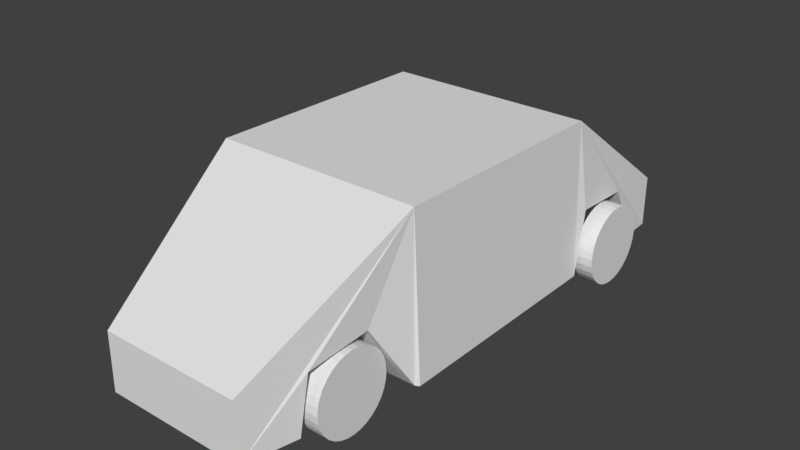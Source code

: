 # Source: Car.blend  (saved by Blender 2.79.0; exported with 4.5.12 LTS)
import bpy
from mathutils import Matrix  # noqa: F401  (used for matrix-valued properties, if any)

bpy.ops.wm.read_factory_settings(use_empty=True)
scene = bpy.context.scene
scene.name = 'Scene'

# ---- collections
col_collection_1 = bpy.data.collections.new('Collection 1'); scene.collection.children.link(col_collection_1)

# ---- world
world_world = bpy.data.worlds.new('World'); scene.world = world_world
world_world.color = (0.05088, 0.05088, 0.05088)
world_world.use_sun_shadow = False
world_world.sun_shadow_jitter_overblur = 0.0
world_world.cycles.sampling_method = 'MANUAL'

# ---- meshes
me_cube = bpy.data.meshes.new('Cube')
me_cube.from_pydata([(-0.9344, -1.0, -1.0), (-0.8748, -1.0, 0.3486), (-0.9335, 1.076, -0.4455), (-0.8748, 1.0, 0.3154), (0.9344, -1.0, -1.0), (0.8748, -1.0, 0.3486), (0.9335, 1.076, -0.4455), (0.8748, 1.0, 0.3154), (-0.61, -2.373, -1.0), (-0.6013, -2.373, -0.5048), (0.6013, -2.373, -0.5048), (0.61, -2.373, -1.0), (-0.9017, 2.155, -0.5568), (-0.9017, 2.155, -1.0), (0.9017, 2.155, -1.0), (0.9017, 2.155, -0.5568), (0.9344, 0.9732, -1.0), (-0.9344, 0.9732, -1.0), (0.9126, 1.629, -0.4907), (-0.9135, 1.629, -0.4907), (0.9112, 1.892, -1.0), (-0.9112, 1.892, -1.0), (-0.724, -1.852, -0.5239), (0.7239, -1.853, -0.5239), (-0.7087, -1.93, -1.0), (0.7085, -1.93, -1.0), (-0.7907, -1.365, -0.4298), (0.7909, -1.364, -0.4298), (-0.9047, -1.015, -1.0), (0.9042, -1.017, -1.0)], [], [(0, 1, 3, 2, 17), (7, 6, 18, 20, 14, 15), (6, 7, 5, 4, 16), (5, 1, 9, 10), (2, 6, 16, 17), (7, 3, 1, 5), (11, 10, 9, 8), (4, 5, 10, 11, 25, 23, 27, 29), (1, 0, 28, 26, 22, 24, 8, 9), (0, 4, 29, 28), (13, 12, 15, 14), (6, 2, 19, 18), (3, 7, 15, 12), (2, 3, 12, 13, 21, 19), (17, 16, 4, 0), (18, 19, 21, 20), (20, 21, 13, 14), (22, 23, 25, 24), (24, 25, 11, 8), (26, 27, 23, 22), (28, 29, 27, 26)])
me_cube.use_remesh_preserve_volume = False
me_cube.use_remesh_preserve_attributes = False
me_cube.use_mirror_x = True
me_cube.update()
me_cylinder_004 = bpy.data.meshes.new('Cylinder.004')
me_cylinder_004.from_pydata([(0.2323, 1.0, -0.0004559), (-0.2323, 1.0, 0.0004556), (0.2324, 0.9808, 0.1946), (-0.2322, 0.9808, 0.1955), (0.2325, 0.9239, 0.3822), (-0.2321, 0.9239, 0.3831), (0.2326, 0.8315, 0.5551), (-0.2321, 0.8315, 0.556), (0.2326, 0.7071, 0.7067), (-0.232, 0.7071, 0.7076), (0.2327, 0.5556, 0.831), (-0.2319, 0.5556, 0.8319), (0.2327, 0.3827, 0.9234), (-0.2319, 0.3827, 0.9243), (0.2328, 0.1951, 0.9803), (-0.2319, 0.1951, 0.9812), (0.2328, -1.49e-07, 0.9995), (-0.2319, -1.49e-07, 1.0), (0.2328, -0.1951, 0.9803), (-0.2319, -0.1951, 0.9812), (0.2327, -0.3827, 0.9234), (-0.2319, -0.3827, 0.9243), (0.2327, -0.5556, 0.831), (-0.2319, -0.5556, 0.8319), (0.2326, -0.7071, 0.7067), (-0.232, -0.7071, 0.7076), (0.2326, -0.8315, 0.5551), (-0.2321, -0.8315, 0.556), (0.2325, -0.9239, 0.3822), (-0.2321, -0.9239, 0.3831), (0.2324, -0.9808, 0.1946), (-0.2322, -0.9808, 0.1955), (0.2323, -1.0, -0.0004563), (-0.2323, -1.0, 0.0004553), (0.2322, -0.9808, -0.1955), (-0.2324, -0.9808, -0.1946), (0.2321, -0.9239, -0.3831), (-0.2325, -0.9239, -0.3822), (0.2321, -0.8315, -0.556), (-0.2326, -0.8315, -0.5551), (0.232, -0.7071, -0.7076), (-0.2326, -0.7071, -0.7067), (0.2319, -0.5556, -0.8319), (-0.2327, -0.5556, -0.831), (0.2319, -0.3827, -0.9243), (-0.2327, -0.3827, -0.9234), (0.2319, -0.1951, -0.9812), (-0.2328, -0.1951, -0.9803), (0.2319, 7.153e-07, -1.0), (-0.2328, 7.153e-07, -0.9995), (0.2319, 0.1951, -0.9812), (-0.2328, 0.1951, -0.9803), (0.2319, 0.3827, -0.9243), (-0.2327, 0.3827, -0.9234), (0.2319, 0.5556, -0.8319), (-0.2327, 0.5556, -0.831), (0.232, 0.7071, -0.7076), (-0.2326, 0.7071, -0.7067), (0.2321, 0.8315, -0.556), (-0.2326, 0.8315, -0.5551), (0.2321, 0.9239, -0.3831), (-0.2325, 0.9239, -0.3822), (0.2322, 0.9808, -0.1955), (-0.2324, 0.9808, -0.1946)], [], [(0, 1, 3, 2), (2, 3, 5, 4), (4, 5, 7, 6), (6, 7, 9, 8), (8, 9, 11, 10), (10, 11, 13, 12), (12, 13, 15, 14), (14, 15, 17, 16), (16, 17, 19, 18), (18, 19, 21, 20), (20, 21, 23, 22), (22, 23, 25, 24), (24, 25, 27, 26), (26, 27, 29, 28), (28, 29, 31, 30), (30, 31, 33, 32), (32, 33, 35, 34), (34, 35, 37, 36), (36, 37, 39, 38), (38, 39, 41, 40), (40, 41, 43, 42), (42, 43, 45, 44), (44, 45, 47, 46), (46, 47, 49, 48), (48, 49, 51, 50), (50, 51, 53, 52), (52, 53, 55, 54), (54, 55, 57, 56), (56, 57, 59, 58), (58, 59, 61, 60), (3, 1, 63, 61, 59, 57, 55, 53, 51, 49, 47, 45, 43, 41, 39, 37, 35, 33, 31, 29, 27, 25, 23, 21, 19, 17, 15, 13, 11, 9, 7, 5), (60, 61, 63, 62), (62, 63, 1, 0), (0, 2, 4, 6, 8, 10, 12, 14, 16, 18, 20, 22, 24, 26, 28, 30, 32, 34, 36, 38, 40, 42, 44, 46, 48, 50, 52, 54, 56, 58, 60, 62)])
me_cylinder_004.use_remesh_preserve_volume = False
me_cylinder_004.use_remesh_preserve_attributes = False
me_cylinder_004.use_mirror_vertex_groups = False
me_cylinder_004.update()
me_cylinder_003 = bpy.data.meshes.new('Cylinder.003')
me_cylinder_003.from_pydata([(0.2323, 1.0, -0.0004559), (-0.2323, 1.0, 0.0004556), (0.2324, 0.9808, 0.1946), (-0.2322, 0.9808, 0.1955), (0.2325, 0.9239, 0.3822), (-0.2321, 0.9239, 0.3831), (0.2326, 0.8315, 0.5551), (-0.2321, 0.8315, 0.556), (0.2326, 0.7071, 0.7067), (-0.232, 0.7071, 0.7076), (0.2327, 0.5556, 0.831), (-0.2319, 0.5556, 0.8319), (0.2327, 0.3827, 0.9234), (-0.2319, 0.3827, 0.9243), (0.2328, 0.1951, 0.9803), (-0.2319, 0.1951, 0.9812), (0.2328, -1.49e-07, 0.9995), (-0.2319, -1.49e-07, 1.0), (0.2328, -0.1951, 0.9803), (-0.2319, -0.1951, 0.9812), (0.2327, -0.3827, 0.9234), (-0.2319, -0.3827, 0.9243), (0.2327, -0.5556, 0.831), (-0.2319, -0.5556, 0.8319), (0.2326, -0.7071, 0.7067), (-0.232, -0.7071, 0.7076), (0.2326, -0.8315, 0.5551), (-0.2321, -0.8315, 0.556), (0.2325, -0.9239, 0.3822), (-0.2321, -0.9239, 0.3831), (0.2324, -0.9808, 0.1946), (-0.2322, -0.9808, 0.1955), (0.2323, -1.0, -0.0004563), (-0.2323, -1.0, 0.0004553), (0.2322, -0.9808, -0.1955), (-0.2324, -0.9808, -0.1946), (0.2321, -0.9239, -0.3831), (-0.2325, -0.9239, -0.3822), (0.2321, -0.8315, -0.556), (-0.2326, -0.8315, -0.5551), (0.232, -0.7071, -0.7076), (-0.2326, -0.7071, -0.7067), (0.2319, -0.5556, -0.8319), (-0.2327, -0.5556, -0.831), (0.2319, -0.3827, -0.9243), (-0.2327, -0.3827, -0.9234), (0.2319, -0.1951, -0.9812), (-0.2328, -0.1951, -0.9803), (0.2319, 7.153e-07, -1.0), (-0.2328, 7.153e-07, -0.9995), (0.2319, 0.1951, -0.9812), (-0.2328, 0.1951, -0.9803), (0.2319, 0.3827, -0.9243), (-0.2327, 0.3827, -0.9234), (0.2319, 0.5556, -0.8319), (-0.2327, 0.5556, -0.831), (0.232, 0.7071, -0.7076), (-0.2326, 0.7071, -0.7067), (0.2321, 0.8315, -0.556), (-0.2326, 0.8315, -0.5551), (0.2321, 0.9239, -0.3831), (-0.2325, 0.9239, -0.3822), (0.2322, 0.9808, -0.1955), (-0.2324, 0.9808, -0.1946)], [], [(0, 1, 3, 2), (2, 3, 5, 4), (4, 5, 7, 6), (6, 7, 9, 8), (8, 9, 11, 10), (10, 11, 13, 12), (12, 13, 15, 14), (14, 15, 17, 16), (16, 17, 19, 18), (18, 19, 21, 20), (20, 21, 23, 22), (22, 23, 25, 24), (24, 25, 27, 26), (26, 27, 29, 28), (28, 29, 31, 30), (30, 31, 33, 32), (32, 33, 35, 34), (34, 35, 37, 36), (36, 37, 39, 38), (38, 39, 41, 40), (40, 41, 43, 42), (42, 43, 45, 44), (44, 45, 47, 46), (46, 47, 49, 48), (48, 49, 51, 50), (50, 51, 53, 52), (52, 53, 55, 54), (54, 55, 57, 56), (56, 57, 59, 58), (58, 59, 61, 60), (3, 1, 63, 61, 59, 57, 55, 53, 51, 49, 47, 45, 43, 41, 39, 37, 35, 33, 31, 29, 27, 25, 23, 21, 19, 17, 15, 13, 11, 9, 7, 5), (60, 61, 63, 62), (62, 63, 1, 0), (0, 2, 4, 6, 8, 10, 12, 14, 16, 18, 20, 22, 24, 26, 28, 30, 32, 34, 36, 38, 40, 42, 44, 46, 48, 50, 52, 54, 56, 58, 60, 62)])
me_cylinder_003.use_remesh_preserve_volume = False
me_cylinder_003.use_remesh_preserve_attributes = False
me_cylinder_003.use_mirror_vertex_groups = False
me_cylinder_003.update()
me_cylinder_002 = bpy.data.meshes.new('Cylinder.002')
me_cylinder_002.from_pydata([(0.2323, 1.0, -0.0004559), (-0.2323, 1.0, 0.0004556), (0.2324, 0.9808, 0.1946), (-0.2322, 0.9808, 0.1955), (0.2325, 0.9239, 0.3822), (-0.2321, 0.9239, 0.3831), (0.2326, 0.8315, 0.5551), (-0.2321, 0.8315, 0.556), (0.2326, 0.7071, 0.7067), (-0.232, 0.7071, 0.7076), (0.2327, 0.5556, 0.831), (-0.2319, 0.5556, 0.8319), (0.2327, 0.3827, 0.9234), (-0.2319, 0.3827, 0.9243), (0.2328, 0.1951, 0.9803), (-0.2319, 0.1951, 0.9812), (0.2328, -1.49e-07, 0.9995), (-0.2319, -1.49e-07, 1.0), (0.2328, -0.1951, 0.9803), (-0.2319, -0.1951, 0.9812), (0.2327, -0.3827, 0.9234), (-0.2319, -0.3827, 0.9243), (0.2327, -0.5556, 0.831), (-0.2319, -0.5556, 0.8319), (0.2326, -0.7071, 0.7067), (-0.232, -0.7071, 0.7076), (0.2326, -0.8315, 0.5551), (-0.2321, -0.8315, 0.556), (0.2325, -0.9239, 0.3822), (-0.2321, -0.9239, 0.3831), (0.2324, -0.9808, 0.1946), (-0.2322, -0.9808, 0.1955), (0.2323, -1.0, -0.0004563), (-0.2323, -1.0, 0.0004553), (0.2322, -0.9808, -0.1955), (-0.2324, -0.9808, -0.1946), (0.2321, -0.9239, -0.3831), (-0.2325, -0.9239, -0.3822), (0.2321, -0.8315, -0.556), (-0.2326, -0.8315, -0.5551), (0.232, -0.7071, -0.7076), (-0.2326, -0.7071, -0.7067), (0.2319, -0.5556, -0.8319), (-0.2327, -0.5556, -0.831), (0.2319, -0.3827, -0.9243), (-0.2327, -0.3827, -0.9234), (0.2319, -0.1951, -0.9812), (-0.2328, -0.1951, -0.9803), (0.2319, 7.153e-07, -1.0), (-0.2328, 7.153e-07, -0.9995), (0.2319, 0.1951, -0.9812), (-0.2328, 0.1951, -0.9803), (0.2319, 0.3827, -0.9243), (-0.2327, 0.3827, -0.9234), (0.2319, 0.5556, -0.8319), (-0.2327, 0.5556, -0.831), (0.232, 0.7071, -0.7076), (-0.2326, 0.7071, -0.7067), (0.2321, 0.8315, -0.556), (-0.2326, 0.8315, -0.5551), (0.2321, 0.9239, -0.3831), (-0.2325, 0.9239, -0.3822), (0.2322, 0.9808, -0.1955), (-0.2324, 0.9808, -0.1946)], [], [(0, 1, 3, 2), (2, 3, 5, 4), (4, 5, 7, 6), (6, 7, 9, 8), (8, 9, 11, 10), (10, 11, 13, 12), (12, 13, 15, 14), (14, 15, 17, 16), (16, 17, 19, 18), (18, 19, 21, 20), (20, 21, 23, 22), (22, 23, 25, 24), (24, 25, 27, 26), (26, 27, 29, 28), (28, 29, 31, 30), (30, 31, 33, 32), (32, 33, 35, 34), (34, 35, 37, 36), (36, 37, 39, 38), (38, 39, 41, 40), (40, 41, 43, 42), (42, 43, 45, 44), (44, 45, 47, 46), (46, 47, 49, 48), (48, 49, 51, 50), (50, 51, 53, 52), (52, 53, 55, 54), (54, 55, 57, 56), (56, 57, 59, 58), (58, 59, 61, 60), (3, 1, 63, 61, 59, 57, 55, 53, 51, 49, 47, 45, 43, 41, 39, 37, 35, 33, 31, 29, 27, 25, 23, 21, 19, 17, 15, 13, 11, 9, 7, 5), (60, 61, 63, 62), (62, 63, 1, 0), (0, 2, 4, 6, 8, 10, 12, 14, 16, 18, 20, 22, 24, 26, 28, 30, 32, 34, 36, 38, 40, 42, 44, 46, 48, 50, 52, 54, 56, 58, 60, 62)])
me_cylinder_002.use_remesh_preserve_volume = False
me_cylinder_002.use_remesh_preserve_attributes = False
me_cylinder_002.use_mirror_vertex_groups = False
me_cylinder_002.update()
me_cylinder_001 = bpy.data.meshes.new('Cylinder.001')
me_cylinder_001.from_pydata([(0.2323, 1.0, -0.0004559), (-0.2323, 1.0, 0.0004556), (0.2324, 0.9808, 0.1946), (-0.2322, 0.9808, 0.1955), (0.2325, 0.9239, 0.3822), (-0.2321, 0.9239, 0.3831), (0.2326, 0.8315, 0.5551), (-0.2321, 0.8315, 0.556), (0.2326, 0.7071, 0.7067), (-0.232, 0.7071, 0.7076), (0.2327, 0.5556, 0.831), (-0.2319, 0.5556, 0.8319), (0.2327, 0.3827, 0.9234), (-0.2319, 0.3827, 0.9243), (0.2328, 0.1951, 0.9803), (-0.2319, 0.1951, 0.9812), (0.2328, -1.49e-07, 0.9995), (-0.2319, -1.49e-07, 1.0), (0.2328, -0.1951, 0.9803), (-0.2319, -0.1951, 0.9812), (0.2327, -0.3827, 0.9234), (-0.2319, -0.3827, 0.9243), (0.2327, -0.5556, 0.831), (-0.2319, -0.5556, 0.8319), (0.2326, -0.7071, 0.7067), (-0.232, -0.7071, 0.7076), (0.2326, -0.8315, 0.5551), (-0.2321, -0.8315, 0.556), (0.2325, -0.9239, 0.3822), (-0.2321, -0.9239, 0.3831), (0.2324, -0.9808, 0.1946), (-0.2322, -0.9808, 0.1955), (0.2323, -1.0, -0.0004563), (-0.2323, -1.0, 0.0004553), (0.2322, -0.9808, -0.1955), (-0.2324, -0.9808, -0.1946), (0.2321, -0.9239, -0.3831), (-0.2325, -0.9239, -0.3822), (0.2321, -0.8315, -0.556), (-0.2326, -0.8315, -0.5551), (0.232, -0.7071, -0.7076), (-0.2326, -0.7071, -0.7067), (0.2319, -0.5556, -0.8319), (-0.2327, -0.5556, -0.831), (0.2319, -0.3827, -0.9243), (-0.2327, -0.3827, -0.9234), (0.2319, -0.1951, -0.9812), (-0.2328, -0.1951, -0.9803), (0.2319, 7.153e-07, -1.0), (-0.2328, 7.153e-07, -0.9995), (0.2319, 0.1951, -0.9812), (-0.2328, 0.1951, -0.9803), (0.2319, 0.3827, -0.9243), (-0.2327, 0.3827, -0.9234), (0.2319, 0.5556, -0.8319), (-0.2327, 0.5556, -0.831), (0.232, 0.7071, -0.7076), (-0.2326, 0.7071, -0.7067), (0.2321, 0.8315, -0.556), (-0.2326, 0.8315, -0.5551), (0.2321, 0.9239, -0.3831), (-0.2325, 0.9239, -0.3822), (0.2322, 0.9808, -0.1955), (-0.2324, 0.9808, -0.1946)], [], [(0, 1, 3, 2), (2, 3, 5, 4), (4, 5, 7, 6), (6, 7, 9, 8), (8, 9, 11, 10), (10, 11, 13, 12), (12, 13, 15, 14), (14, 15, 17, 16), (16, 17, 19, 18), (18, 19, 21, 20), (20, 21, 23, 22), (22, 23, 25, 24), (24, 25, 27, 26), (26, 27, 29, 28), (28, 29, 31, 30), (30, 31, 33, 32), (32, 33, 35, 34), (34, 35, 37, 36), (36, 37, 39, 38), (38, 39, 41, 40), (40, 41, 43, 42), (42, 43, 45, 44), (44, 45, 47, 46), (46, 47, 49, 48), (48, 49, 51, 50), (50, 51, 53, 52), (52, 53, 55, 54), (54, 55, 57, 56), (56, 57, 59, 58), (58, 59, 61, 60), (3, 1, 63, 61, 59, 57, 55, 53, 51, 49, 47, 45, 43, 41, 39, 37, 35, 33, 31, 29, 27, 25, 23, 21, 19, 17, 15, 13, 11, 9, 7, 5), (60, 61, 63, 62), (62, 63, 1, 0), (0, 2, 4, 6, 8, 10, 12, 14, 16, 18, 20, 22, 24, 26, 28, 30, 32, 34, 36, 38, 40, 42, 44, 46, 48, 50, 52, 54, 56, 58, 60, 62)])
me_cylinder_001.use_remesh_preserve_volume = False
me_cylinder_001.use_remesh_preserve_attributes = False
me_cylinder_001.use_mirror_vertex_groups = False
me_cylinder_001.update()

# ---- objects
ob_cube = bpy.data.objects.new('Cube', me_cube)
ob_cylinder_003 = bpy.data.objects.new('Cylinder.003', me_cylinder_004)
ob_cylinder_002 = bpy.data.objects.new('Cylinder.002', me_cylinder_003)
ob_cylinder_001 = bpy.data.objects.new('Cylinder.001', me_cylinder_002)
ob_cylinder = bpy.data.objects.new('Cylinder', me_cylinder_001)

# ---- transforms, parenting, visibility, modifiers, constraints
ob_cube.location = (0.01941, -0.2211, 1.198)
ob_cube.lineart.crease_threshold = 0.0
ob_cube.use_mesh_mirror_x = True
ob_cylinder_003.location = (-0.9262, 1.143, 0.3586)
ob_cylinder_003.scale = (0.3362, 0.3362, 0.3362)
ob_cylinder_003.lineart.crease_threshold = 0.0
ob_cylinder_002.location = (0.9946, 1.143, 0.3586)
ob_cylinder_002.scale = (0.3362, 0.3362, 0.3362)
ob_cylinder_002.lineart.crease_threshold = 0.0
ob_cylinder_001.location = (0.7307, -1.738, 0.3586)
ob_cylinder_001.scale = (0.3362, 0.3362, 0.3362)
ob_cylinder_001.lineart.crease_threshold = 0.0
ob_cylinder.location = (-0.6819, -1.738, 0.3586)
ob_cylinder.scale = (0.3362, 0.3362, 0.3362)
ob_cylinder.lineart.crease_threshold = 0.0

# ---- collection membership
col_collection_1.objects.link(ob_cube)
col_collection_1.objects.link(ob_cylinder_003)
col_collection_1.objects.link(ob_cylinder_002)
col_collection_1.objects.link(ob_cylinder_001)
col_collection_1.objects.link(ob_cylinder)

# ---- scene / render settings (as saved in the file)
scene.frame_start = 1; scene.frame_end = 250; scene.frame_set(1)
scene.render.engine = 'BLENDER_EEVEE_NEXT'
scene.render.resolution_percentage = 50
scene.render.dither_intensity = 0.0
scene.cycles.use_denoising = False
scene.cycles.samples = 128
scene.cycles.sampling_pattern = 'TABULATED_SOBOL'
scene.cycles.use_adaptive_sampling = False
scene.cycles.use_light_tree = False
scene.cycles.blur_glossy = 0.0
scene.cycles.sample_clamp_indirect = 0.0
scene.view_settings.view_transform = 'Standard'
bpy.context.view_layer.update()

# ---- added for rendering (the .blend has no active camera and no usable light): camera, sun
cam_auto = bpy.data.cameras.new('AutoCamera')
cam_auto.lens = 50.0
cam_auto.sensor_width = 36.0
cam_auto.clip_end = 1000.0
ob_auto_camera = bpy.data.objects.new('AutoCamera', cam_auto)
scene.collection.objects.link(ob_auto_camera)
ob_auto_camera.location = (4.85383, -6.11387, 4.64006)
ob_auto_camera.rotation_euler = (1.09748, -7.21219e-08, 0.694738)
scene.camera = ob_auto_camera
light_auto_sun = bpy.data.lights.new('AutoSun', 'SUN')
light_auto_sun.energy = 3.0
light_auto_sun.angle = 0.0523599
ob_auto_sun = bpy.data.objects.new('AutoSun', light_auto_sun)
scene.collection.objects.link(ob_auto_sun)
ob_auto_sun.rotation_euler = (0.872665, 0.174533, 0.523599)
bpy.context.view_layer.update()
